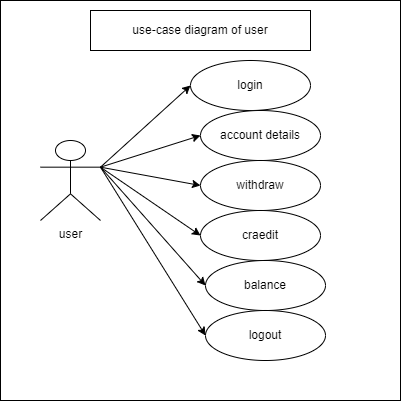

The diagram above was exported from draw.io. Its source (the exported page's mxGraphModel, read from the mxfile embedded in the PNG):
<mxGraphModel dx="880" dy="468" grid="1" gridSize="10" guides="1" tooltips="1" connect="1" arrows="1" fold="1" page="1" pageScale="1" pageWidth="850" pageHeight="1100" math="0" shadow="0">
  <root>
    <mxCell id="0" />
    <mxCell id="1" parent="0" />
    <mxCell id="YarpwlFK5Mvc6FpR8Teh-1" value="" style="whiteSpace=wrap;html=1;aspect=fixed;" vertex="1" parent="1">
      <mxGeometry x="160" y="30" width="400" height="400" as="geometry" />
    </mxCell>
    <mxCell id="YarpwlFK5Mvc6FpR8Teh-2" value="use-case diagram of user" style="rounded=0;whiteSpace=wrap;html=1;" vertex="1" parent="1">
      <mxGeometry x="250" y="40" width="220" height="40" as="geometry" />
    </mxCell>
    <mxCell id="YarpwlFK5Mvc6FpR8Teh-3" value="user" style="shape=umlActor;verticalLabelPosition=bottom;verticalAlign=top;html=1;outlineConnect=0;" vertex="1" parent="1">
      <mxGeometry x="200" y="170" width="60" height="80" as="geometry" />
    </mxCell>
    <mxCell id="YarpwlFK5Mvc6FpR8Teh-7" value="login" style="ellipse;whiteSpace=wrap;html=1;" vertex="1" parent="1">
      <mxGeometry x="350" y="90" width="120" height="50" as="geometry" />
    </mxCell>
    <mxCell id="YarpwlFK5Mvc6FpR8Teh-8" value="account details" style="ellipse;whiteSpace=wrap;html=1;" vertex="1" parent="1">
      <mxGeometry x="360" y="140" width="120" height="50" as="geometry" />
    </mxCell>
    <mxCell id="YarpwlFK5Mvc6FpR8Teh-9" value="withdraw" style="ellipse;whiteSpace=wrap;html=1;" vertex="1" parent="1">
      <mxGeometry x="360" y="190" width="120" height="50" as="geometry" />
    </mxCell>
    <mxCell id="YarpwlFK5Mvc6FpR8Teh-10" value="craedit" style="ellipse;whiteSpace=wrap;html=1;" vertex="1" parent="1">
      <mxGeometry x="360" y="240" width="120" height="50" as="geometry" />
    </mxCell>
    <mxCell id="YarpwlFK5Mvc6FpR8Teh-11" value="balance" style="ellipse;whiteSpace=wrap;html=1;" vertex="1" parent="1">
      <mxGeometry x="365" y="290" width="120" height="50" as="geometry" />
    </mxCell>
    <mxCell id="YarpwlFK5Mvc6FpR8Teh-12" value="logout" style="ellipse;whiteSpace=wrap;html=1;" vertex="1" parent="1">
      <mxGeometry x="365" y="340" width="120" height="50" as="geometry" />
    </mxCell>
    <mxCell id="YarpwlFK5Mvc6FpR8Teh-13" value="" style="endArrow=classic;html=1;rounded=0;exitX=1;exitY=0.3333333333333333;exitDx=0;exitDy=0;exitPerimeter=0;entryX=0;entryY=0.5;entryDx=0;entryDy=0;" edge="1" parent="1" source="YarpwlFK5Mvc6FpR8Teh-3" target="YarpwlFK5Mvc6FpR8Teh-7">
      <mxGeometry width="50" height="50" relative="1" as="geometry">
        <mxPoint x="400" y="270" as="sourcePoint" />
        <mxPoint x="450" y="220" as="targetPoint" />
      </mxGeometry>
    </mxCell>
    <mxCell id="YarpwlFK5Mvc6FpR8Teh-14" value="" style="endArrow=classic;html=1;rounded=0;exitX=1;exitY=0.3333333333333333;exitDx=0;exitDy=0;exitPerimeter=0;entryX=0;entryY=0.5;entryDx=0;entryDy=0;" edge="1" parent="1" source="YarpwlFK5Mvc6FpR8Teh-3" target="YarpwlFK5Mvc6FpR8Teh-8">
      <mxGeometry width="50" height="50" relative="1" as="geometry">
        <mxPoint x="400" y="270" as="sourcePoint" />
        <mxPoint x="450" y="220" as="targetPoint" />
      </mxGeometry>
    </mxCell>
    <mxCell id="YarpwlFK5Mvc6FpR8Teh-15" value="" style="endArrow=classic;html=1;rounded=0;exitX=1;exitY=0.3333333333333333;exitDx=0;exitDy=0;exitPerimeter=0;entryX=0;entryY=0.5;entryDx=0;entryDy=0;" edge="1" parent="1" source="YarpwlFK5Mvc6FpR8Teh-3" target="YarpwlFK5Mvc6FpR8Teh-9">
      <mxGeometry width="50" height="50" relative="1" as="geometry">
        <mxPoint x="400" y="270" as="sourcePoint" />
        <mxPoint x="450" y="220" as="targetPoint" />
      </mxGeometry>
    </mxCell>
    <mxCell id="YarpwlFK5Mvc6FpR8Teh-16" value="" style="endArrow=classic;html=1;rounded=0;exitX=1;exitY=0.3333333333333333;exitDx=0;exitDy=0;exitPerimeter=0;entryX=0;entryY=0.5;entryDx=0;entryDy=0;" edge="1" parent="1" source="YarpwlFK5Mvc6FpR8Teh-3" target="YarpwlFK5Mvc6FpR8Teh-10">
      <mxGeometry width="50" height="50" relative="1" as="geometry">
        <mxPoint x="400" y="270" as="sourcePoint" />
        <mxPoint x="450" y="220" as="targetPoint" />
      </mxGeometry>
    </mxCell>
    <mxCell id="YarpwlFK5Mvc6FpR8Teh-17" value="" style="endArrow=classic;html=1;rounded=0;exitX=1;exitY=0.3333333333333333;exitDx=0;exitDy=0;exitPerimeter=0;entryX=0;entryY=0.5;entryDx=0;entryDy=0;" edge="1" parent="1" source="YarpwlFK5Mvc6FpR8Teh-3" target="YarpwlFK5Mvc6FpR8Teh-11">
      <mxGeometry width="50" height="50" relative="1" as="geometry">
        <mxPoint x="400" y="270" as="sourcePoint" />
        <mxPoint x="450" y="220" as="targetPoint" />
      </mxGeometry>
    </mxCell>
    <mxCell id="YarpwlFK5Mvc6FpR8Teh-18" value="" style="endArrow=classic;html=1;rounded=0;exitX=1;exitY=0.3333333333333333;exitDx=0;exitDy=0;exitPerimeter=0;entryX=0;entryY=0.5;entryDx=0;entryDy=0;" edge="1" parent="1" source="YarpwlFK5Mvc6FpR8Teh-3" target="YarpwlFK5Mvc6FpR8Teh-12">
      <mxGeometry width="50" height="50" relative="1" as="geometry">
        <mxPoint x="400" y="270" as="sourcePoint" />
        <mxPoint x="450" y="220" as="targetPoint" />
      </mxGeometry>
    </mxCell>
  </root>
</mxGraphModel>